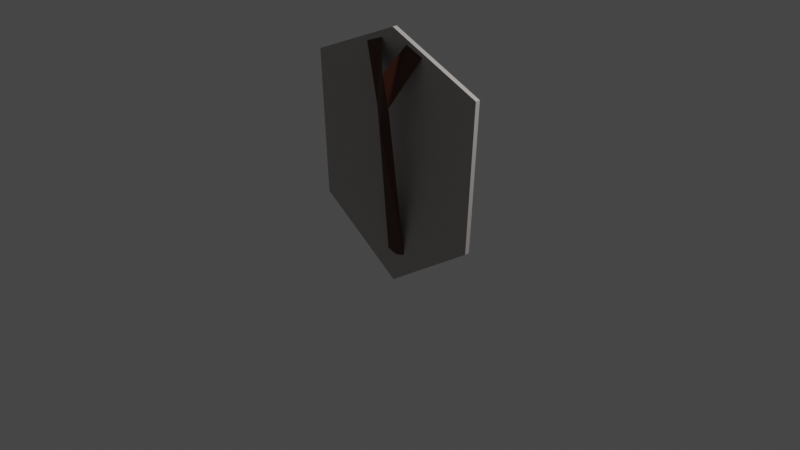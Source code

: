 # Source: Shield.blend  (saved by Blender 3.6.13; exported with 4.5.12 LTS)
import bpy
from mathutils import Matrix  # noqa: F401  (used for matrix-valued properties, if any)

bpy.ops.wm.read_factory_settings(use_empty=True)
scene = bpy.context.scene
scene.name = 'Scene'

# ---- collections
col_collection = bpy.data.collections.new('Collection'); scene.collection.children.link(col_collection)

# ---- materials (node trees are filled in below, after node groups)
mat_material = bpy.data.materials.new('Material')
mat_material.alpha_threshold = 0.0
mat_material.use_transparent_shadow = False
mat_material.roughness = 0.5
mat_material.line_color = (0.0, 0.0, 0.0, 1.0)

# ---- material node trees
mat_material.use_nodes = True; mat_material.node_tree.nodes.clear()
_N = mat_material.node_tree.nodes; _L = mat_material.node_tree.links
n0 = _N.new('ShaderNodeOutputMaterial'); n0.name = 'Material Output'; n0.location = (300, 300)
n1 = _N.new('ShaderNodeBsdfPrincipled'); n1.name = 'Principled BSDF'; n1.location = (10, 300)
n1.distribution = 'GGX'
n1.subsurface_method = 'RANDOM_WALK_SKIN'
n1.inputs[3].default_value = 1.45
n1.inputs[27].default_value = (0.0, 0.0, 0.0, 1.0)
n1.inputs[28].default_value = 1.0
n2 = _N.new('ShaderNodeVertexColor'); n2.name = 'Color Attribute'; n2.location = (-180, 280)
_L.new(n1.outputs[0], n0.inputs[0])
_L.new(n2.outputs[0], n1.inputs[0])
n0.is_active_output = True

# ---- world
world_world = bpy.data.worlds.new('World'); scene.world = world_world
world_world.use_nodes = True; world_world.node_tree.nodes.clear()
_N = world_world.node_tree.nodes; _L = world_world.node_tree.links
n0 = _N.new('ShaderNodeOutputWorld'); n0.name = 'World Output'; n0.location = (300, 300)
n1 = _N.new('ShaderNodeBackground'); n1.name = 'Background'; n1.location = (10, 300)
n1.inputs[0].default_value = (0.05088, 0.05088, 0.05088, 1.0)
_L.new(n1.outputs[0], n0.inputs[0])
n0.is_active_output = True
world_world.color = (0.05088, 0.05088, 0.05088)
world_world.use_sun_shadow = False
world_world.sun_shadow_jitter_overblur = 0.0

# ---- cameras
cam_camera = bpy.data.cameras.new('Camera')
cam_camera.clip_end = 100.0
cam_camera.ortho_scale = 7.314

# ---- lights
light_light = bpy.data.lights.new('Light', 'POINT')
light_light.transmission_factor = 0.0
light_light.energy = 1000.0
light_light.shadow_soft_size = 0.1
light_light.shadow_maximum_resolution = 0.006
light_light.use_absolute_resolution = True

# ---- meshes
me_cube = bpy.data.meshes.new('Cube')
me_cube.from_pydata([(-0.1163, -0.03755, -0.4183), (0.1163, -0.03755, -0.4183), (-0.3865, -0.062, 1.812), (0.3865, -0.062, 1.812), (-0.1825, -0.05915, 1.893), (0.1825, -0.05915, 1.893), (0.0, -0.2132, 1.585), (-0.07824, -0.2132, 1.257), (0.0, -0.2492, 1.031), (0.07824, -0.2132, 1.257), (-1.078, -0.02806, 1.561), (-1.003, -0.02806, 5.96e-08), (1.073, -0.02806, 1.561), (0.9974, -0.02806, 5.96e-08), (-0.002605, -0.02806, 2.012), (-0.002605, -0.02806, -0.6723), (-0.002605, 0.2734, 0.2293), (-0.02135, 0.234, 1.561), (-1.078, -0.02806, 1.561), (-1.003, -0.02806, 5.96e-08), (1.073, -0.02806, 1.561), (0.9974, -0.02806, 5.96e-08), (-0.002605, -0.02806, 2.012), (-0.002605, -0.02806, -0.6723), (-1.078, -0.07836, 1.561), (-1.003, -0.07836, 5.96e-08), (1.073, -0.07836, 1.561), (0.9974, -0.07836, 5.96e-08), (-0.002605, -0.07836, 2.012), (-0.002605, -0.07836, -0.6723), (-0.002605, 0.07496, 0.4832), (-0.002605, 0.07496, 1.263)], [], [(9, 5, 6), (1, 8, 0), (6, 4, 7), (6, 8, 9), (0, 8, 7), (9, 8, 1), (7, 8, 6), (3, 5, 9), (2, 7, 4), (11, 16, 15), (12, 17, 14), (13, 16, 12), (12, 16, 17), (10, 16, 11), (15, 16, 13), (14, 17, 10), (17, 16, 10), (18, 19, 25, 24), (27, 30, 29), (19, 23, 29, 25), (21, 20, 26, 27), (22, 18, 24, 28), (23, 21, 27, 29), (20, 22, 28, 26), (29, 30, 25), (25, 30, 24), (24, 30, 31), (31, 30, 26), (31, 28, 24), (28, 31, 26), (26, 30, 27)])
_uv = me_cube.uv_layers.new(name='UVMap')
_uv.uv.foreach_set('vector', [0.75, 0.5, 0.75, 1.0, 0.5, 0.687, 0.75, 0.0, 0.375, 0.3435, 0.25, 0.0, 0.5, 0.687, 0.25, 1.0, 0.25, 0.5, 0.5, 0.687, 0.625, 0.3435, 0.75, 0.5, 0.25, 0.0, 0.375, 0.3435, 0.25, 0.5, 0.75, 0.5, 0.625, 0.3435, 0.75, 0.0, 0.25, 0.5, 0.375, 0.3435, 0.5, 0.687, 1.0, 1.0, 0.75, 1.0, 0.875, 0.5, 0.0, 1.0, 0.25, 0.5, 0.25, 1.0, 0.375, 0.5, 0.375, 0.625, 0.375, 0.625, 0.625, 0.75, 0.625, 0.6227, 0.625, 0.625, 0.375, 0.75, 0.375, 0.625, 0.625, 0.75, 0.625, 0.75, 0.375, 0.625, 0.625, 0.6227, 0.625, 0.5, 0.375, 0.625, 0.375, 0.5, 0.375, 0.625, 0.375, 0.625, 0.375, 0.75, 0.625, 0.625, 0.625, 0.6227, 0.625, 0.5, 0.625, 0.6227, 0.375, 0.625, 0.625, 0.5, 0.625, 0.5, 0.375, 0.5, 0.375, 0.5, 0.625, 0.5, 0.375, 0.0, 0.5, 0.125, 0.375, 0.125, 0.375, 0.5, 0.375, 0.625, 0.375, 0.625, 0.375, 0.5, 0.375, 0.75, 0.625, 0.75, 0.625, 0.75, 0.375, 0.75, 0.625, 0.625, 0.625, 0.5, 0.625, 0.5, 0.625, 0.625, 0.375, 0.625, 0.375, 0.75, 0.375, 0.75, 0.375, 0.625, 0.625, 0.75, 0.625, 0.625, 0.625, 0.625, 0.625, 0.75, 0.375, 0.125, 0.5, 0.125, 0.375, 0.25, 0.375, 0.25, 0.5, 0.125, 0.625, 0.25, 0.625, 0.25, 0.5, 0.125, 0.5846, 0.125, 0.5846, 0.125, 0.5, 0.125, 0.625, 0.0, 0.5846, 0.125, 0.625, 0.125, 0.625, 0.25, 0.625, 0.125, 0.5846, 0.125, 0.625, 0.0, 0.625, 0.0, 0.5, 0.125, 0.375, 0.0])
_ca = me_cube.color_attributes.new('Attribute', 'BYTE_COLOR', 'CORNER')
_ca.data.foreach_set('color', [0.07227, 0.01521, 0.004391, 1.0, 0.07421, 0.016, 0.004777, 1.0, 0.07227, 0.01521, 0.004391, 1.0, 0.07227, 0.01521, 0.004391, 1.0, 0.07227, 0.01521, 0.004391, 1.0, 0.07227, 0.01521, 0.004391, 1.0, 0.07227, 0.01521, 0.004391, 1.0, 0.07227, 0.01521, 0.004391, 1.0, 0.07227, 0.01521, 0.004391, 1.0, 0.07227, 0.01521, 0.004391, 1.0, 0.07227, 0.01521, 0.004391, 1.0, 0.07227, 0.01521, 0.004391, 1.0, 0.07227, 0.01521, 0.004391, 1.0, 0.07227, 0.01521, 0.004391, 1.0, 0.07227, 0.01521, 0.004391, 1.0, 0.07227, 0.01521, 0.004391, 1.0, 0.07227, 0.01521, 0.004391, 1.0, 0.07227, 0.01521, 0.004391, 1.0, 0.07227, 0.01521, 0.004391, 1.0, 0.07227, 0.01521, 0.004391, 1.0, 0.07227, 0.01521, 0.004391, 1.0, 0.07227, 0.01521, 0.004391, 1.0, 0.07421, 0.016, 0.004777, 1.0, 0.07227, 0.01521, 0.004391, 1.0, 0.07227, 0.01521, 0.004391, 1.0, 0.07227, 0.01521, 0.004391, 1.0, 0.07227, 0.01521, 0.004391, 1.0, 1.0, 0.02732, 0.0356, 1.0, 1.0, 0.02732, 0.0356, 1.0, 1.0, 0.02732, 0.0356, 1.0, 1.0, 0.02732, 0.0356, 1.0, 1.0, 0.02732, 0.0356, 1.0, 1.0, 0.02732, 0.0356, 1.0, 1.0, 0.02732, 0.0356, 1.0, 1.0, 0.02732, 0.0356, 1.0, 1.0, 0.02732, 0.0356, 1.0, 1.0, 0.02732, 0.0356, 1.0, 1.0, 0.02732, 0.0356, 1.0, 1.0, 0.02732, 0.0356, 1.0, 0.9911, 0.03071, 0.0382, 1.0, 1.0, 0.02732, 0.0356, 1.0, 1.0, 0.02732, 0.0356, 1.0, 1.0, 0.02732, 0.0356, 1.0, 1.0, 0.02732, 0.0356, 1.0, 1.0, 0.02732, 0.0356, 1.0, 1.0, 0.02732, 0.0356, 1.0, 1.0, 0.02732, 0.0356, 1.0, 0.9911, 0.03071, 0.0382, 1.0, 1.0, 0.02732, 0.0356, 1.0, 1.0, 0.02732, 0.0356, 1.0, 0.9911, 0.03071, 0.0382, 1.0, 0.4678, 0.4397, 0.4233, 1.0, 0.4678, 0.4397, 0.4233, 1.0, 0.4678, 0.4397, 0.4233, 1.0, 0.4678, 0.4397, 0.4233, 1.0, 0.4678, 0.4397, 0.4233, 1.0, 0.4678, 0.4397, 0.4233, 1.0, 0.4678, 0.4397, 0.4233, 1.0, 0.4678, 0.4397, 0.4233, 1.0, 0.4678, 0.4397, 0.4233, 1.0, 0.4678, 0.4397, 0.4233, 1.0, 0.4678, 0.4397, 0.4233, 1.0, 0.4678, 0.4397, 0.4233, 1.0, 0.4678, 0.4397, 0.4233, 1.0, 0.4678, 0.4397, 0.4233, 1.0, 0.4678, 0.4397, 0.4233, 1.0, 0.4678, 0.4397, 0.4233, 1.0, 0.4678, 0.4397, 0.4233, 1.0, 0.4678, 0.4397, 0.4233, 1.0, 0.4678, 0.4397, 0.4233, 1.0, 0.4678, 0.4397, 0.4233, 1.0, 0.4678, 0.4397, 0.4233, 1.0, 0.4678, 0.4397, 0.4233, 1.0, 0.4678, 0.4397, 0.4233, 1.0, 0.4678, 0.4397, 0.4233, 1.0, 0.4678, 0.4397, 0.4233, 1.0, 0.4678, 0.4397, 0.4233, 1.0, 0.4678, 0.4397, 0.4233, 1.0, 0.4678, 0.4397, 0.4233, 1.0, 0.4678, 0.4397, 0.4233, 1.0, 0.4678, 0.4397, 0.4233, 1.0, 0.4678, 0.4397, 0.4233, 1.0, 0.4678, 0.4397, 0.4233, 1.0, 0.4678, 0.4397, 0.4233, 1.0, 0.4678, 0.4397, 0.4233, 1.0, 0.4678, 0.4397, 0.4233, 1.0, 0.4678, 0.4397, 0.4233, 1.0, 0.4678, 0.4397, 0.4233, 1.0, 0.4678, 0.4397, 0.4233, 1.0, 0.4678, 0.4397, 0.4233, 1.0, 0.4678, 0.4397, 0.4233, 1.0, 0.4678, 0.4397, 0.4233, 1.0, 0.4678, 0.4397, 0.4233, 1.0, 0.4678, 0.4397, 0.4233, 1.0, 0.4678, 0.4397, 0.4233, 1.0, 0.4678, 0.4397, 0.4233, 1.0, 0.4678, 0.4397, 0.4233, 1.0, 0.4678, 0.4397, 0.4233, 1.0, 0.4678, 0.4397, 0.4233, 1.0])
me_cube.materials.append(mat_material)
me_cube.use_mirror_x = True
me_cube.use_mirror_vertex_groups = False
me_cube.update()

# ---- objects
ob_cube = bpy.data.objects.new('Cube', me_cube)
ob_light = bpy.data.objects.new('Light', light_light)
ob_camera = bpy.data.objects.new('Camera', cam_camera)

# ---- transforms, parenting, visibility, modifiers, constraints
ob_cube.location = (0.0, 0.0, 0.0)
ob_cube.lock_rotations_4d = False
ob_cube.empty_display_type = 'ARROWS'
ob_cube.lineart.crease_threshold = 0.0
ob_cube.use_mesh_mirror_x = True
ob_light.location = (4.076, 1.005, 5.904)
ob_light.rotation_euler = (0.6503, 0.05522, 1.866)
ob_light.lock_rotations_4d = False
ob_light.empty_display_type = 'ARROWS'
ob_light.color = (0.0, 0.0, 0.0, 0.0)
ob_light.lineart.crease_threshold = 0.0
ob_camera.location = (7.359, -6.926, 4.958)
ob_camera.rotation_euler = (1.109, 0.0, 0.8149)
ob_camera.lock_rotations_4d = False
ob_camera.empty_display_type = 'ARROWS'
ob_camera.color = (0.0, 0.0, 0.0, 0.0)
ob_camera.display_type = 'WIRE'
ob_camera.lineart.crease_threshold = 0.0

# ---- collection membership
col_collection.objects.link(ob_cube)
col_collection.objects.link(ob_light)
col_collection.objects.link(ob_camera)

# ---- scene / render settings (as saved in the file)
scene.camera = ob_camera
scene.frame_start = 1; scene.frame_end = 250; scene.frame_set(1)
scene.render.engine = 'BLENDER_EEVEE_NEXT'
scene.cycles.sampling_pattern = 'TABULATED_SOBOL'
scene.view_settings.view_transform = 'Filmic'
bpy.context.view_layer.update()
